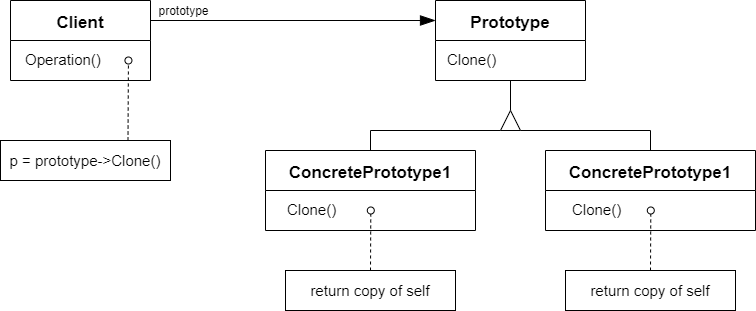

The diagram above was exported from draw.io. Its source (the exported page's mxGraphModel, read from the mxfile embedded in the PNG):
<mxGraphModel dx="1504" dy="924" grid="1" gridSize="10" guides="1" tooltips="1" connect="1" arrows="1" fold="1" page="1" pageScale="1" pageWidth="1200" pageHeight="1600" math="0" shadow="0">
  <root>
    <mxCell id="0" />
    <mxCell id="1" parent="0" />
    <mxCell id="2" style="edgeStyle=none;rounded=0;html=1;exitX=0.5;exitY=1;exitDx=0;exitDy=0;entryX=1;entryY=0.5;entryDx=0;entryDy=0;endArrow=none;endFill=0;" edge="1" parent="1" source="3" target="11">
      <mxGeometry relative="1" as="geometry" />
    </mxCell>
    <mxCell id="3" value="Prototype" style="swimlane;startSize=40;fontSize=17;" vertex="1" parent="1">
      <mxGeometry x="595" y="110" width="150" height="80" as="geometry" />
    </mxCell>
    <mxCell id="4" value="&lt;font style=&quot;font-size: 15px&quot;&gt;Clone()&lt;br&gt;&lt;/font&gt;" style="text;html=1;align=left;verticalAlign=middle;resizable=0;points=[];autosize=1;strokeColor=none;fillColor=none;fontSize=17;" vertex="1" parent="3">
      <mxGeometry x="10" y="45" width="60" height="30" as="geometry" />
    </mxCell>
    <mxCell id="5" value="ConcretePrototype1" style="swimlane;startSize=40;fontSize=17;" vertex="1" parent="1">
      <mxGeometry x="425" y="260" width="210" height="80" as="geometry" />
    </mxCell>
    <mxCell id="6" value="&lt;font style=&quot;font-size: 15px&quot;&gt;Clone()&lt;br&gt;&lt;/font&gt;" style="text;html=1;align=left;verticalAlign=middle;resizable=0;points=[];autosize=1;strokeColor=none;fillColor=none;fontSize=17;" vertex="1" parent="5">
      <mxGeometry x="20" y="45" width="60" height="30" as="geometry" />
    </mxCell>
    <mxCell id="7" style="edgeStyle=none;html=1;exitX=0.5;exitY=0;exitDx=0;exitDy=0;entryX=0;entryY=0.5;entryDx=0;entryDy=0;rounded=0;endArrow=none;endFill=0;" edge="1" parent="1" source="8" target="11">
      <mxGeometry relative="1" as="geometry">
        <Array as="points">
          <mxPoint x="810" y="240" />
        </Array>
      </mxGeometry>
    </mxCell>
    <mxCell id="8" value="ConcretePrototype1" style="swimlane;startSize=40;fontSize=17;" vertex="1" parent="1">
      <mxGeometry x="705" y="260" width="210" height="80" as="geometry" />
    </mxCell>
    <mxCell id="9" value="&lt;font style=&quot;font-size: 15px&quot;&gt;Clone()&lt;br&gt;&lt;/font&gt;" style="text;html=1;align=left;verticalAlign=middle;resizable=0;points=[];autosize=1;strokeColor=none;fillColor=none;fontSize=17;" vertex="1" parent="8">
      <mxGeometry x="25" y="45" width="60" height="30" as="geometry" />
    </mxCell>
    <mxCell id="10" style="edgeStyle=none;rounded=0;html=1;exitX=0;exitY=0.25;exitDx=0;exitDy=0;entryX=0.5;entryY=0;entryDx=0;entryDy=0;endArrow=none;endFill=0;" edge="1" parent="1" source="11" target="5">
      <mxGeometry relative="1" as="geometry">
        <Array as="points">
          <mxPoint x="530" y="240" />
        </Array>
      </mxGeometry>
    </mxCell>
    <mxCell id="11" value="" style="triangle;whiteSpace=wrap;html=1;direction=north;" vertex="1" parent="1">
      <mxGeometry x="660" y="220" width="20" height="20" as="geometry" />
    </mxCell>
    <mxCell id="12" style="edgeStyle=none;rounded=0;html=1;exitX=1;exitY=0.25;exitDx=0;exitDy=0;entryX=0;entryY=0.25;entryDx=0;entryDy=0;endArrow=blockThin;endFill=1;startArrow=none;startFill=0;endSize=13;startSize=13;" edge="1" parent="1" source="13" target="3">
      <mxGeometry relative="1" as="geometry" />
    </mxCell>
    <mxCell id="26" value="&lt;font style=&quot;font-size: 12px&quot;&gt;prototype&lt;/font&gt;" style="edgeLabel;html=1;align=center;verticalAlign=middle;resizable=0;points=[];" vertex="1" connectable="0" parent="12">
      <mxGeometry x="-0.7709" relative="1" as="geometry">
        <mxPoint y="-10" as="offset" />
      </mxGeometry>
    </mxCell>
    <mxCell id="13" value="Client" style="swimlane;startSize=40;fontSize=17;" vertex="1" parent="1">
      <mxGeometry x="170" y="110" width="140" height="80" as="geometry" />
    </mxCell>
    <mxCell id="14" value="&lt;font style=&quot;font-size: 15px&quot;&gt;Operation()&lt;br&gt;&lt;/font&gt;" style="text;html=1;align=left;verticalAlign=middle;resizable=0;points=[];autosize=1;strokeColor=none;fillColor=none;fontSize=17;" vertex="1" parent="13">
      <mxGeometry x="13" y="45" width="90" height="30" as="geometry" />
    </mxCell>
    <mxCell id="27" style="edgeStyle=none;html=1;exitX=0.75;exitY=0;exitDx=0;exitDy=0;dashed=1;fontSize=12;startArrow=none;startFill=0;endArrow=oval;endFill=0;endSize=7;" edge="1" parent="1" source="20">
      <mxGeometry relative="1" as="geometry">
        <mxPoint x="287.9411764705883" y="170" as="targetPoint" />
      </mxGeometry>
    </mxCell>
    <mxCell id="20" value="&lt;font style=&quot;font-size: 15px&quot;&gt;p = prototype-&amp;gt;Clone()&lt;/font&gt;" style="rounded=0;whiteSpace=wrap;html=1;fontSize=12;" vertex="1" parent="1">
      <mxGeometry x="160" y="250" width="170" height="40" as="geometry" />
    </mxCell>
    <mxCell id="23" style="edgeStyle=none;html=1;exitX=0.5;exitY=0;exitDx=0;exitDy=0;dashed=1;endArrow=oval;endFill=0;endSize=7;" edge="1" parent="1" source="22">
      <mxGeometry relative="1" as="geometry">
        <mxPoint x="530.2941176470588" y="320" as="targetPoint" />
      </mxGeometry>
    </mxCell>
    <mxCell id="22" value="&lt;font style=&quot;font-size: 15px&quot;&gt;return copy of self&lt;/font&gt;" style="rounded=0;whiteSpace=wrap;html=1;fontSize=12;" vertex="1" parent="1">
      <mxGeometry x="445" y="380" width="170" height="40" as="geometry" />
    </mxCell>
    <mxCell id="24" style="edgeStyle=none;html=1;exitX=0.5;exitY=0;exitDx=0;exitDy=0;dashed=1;endArrow=oval;endFill=0;endSize=7;" edge="1" parent="1" source="25">
      <mxGeometry relative="1" as="geometry">
        <mxPoint x="810.2941176470588" y="320" as="targetPoint" />
      </mxGeometry>
    </mxCell>
    <mxCell id="25" value="&lt;font style=&quot;font-size: 15px&quot;&gt;return copy of self&lt;/font&gt;" style="rounded=0;whiteSpace=wrap;html=1;fontSize=12;" vertex="1" parent="1">
      <mxGeometry x="725" y="380" width="170" height="40" as="geometry" />
    </mxCell>
  </root>
</mxGraphModel>